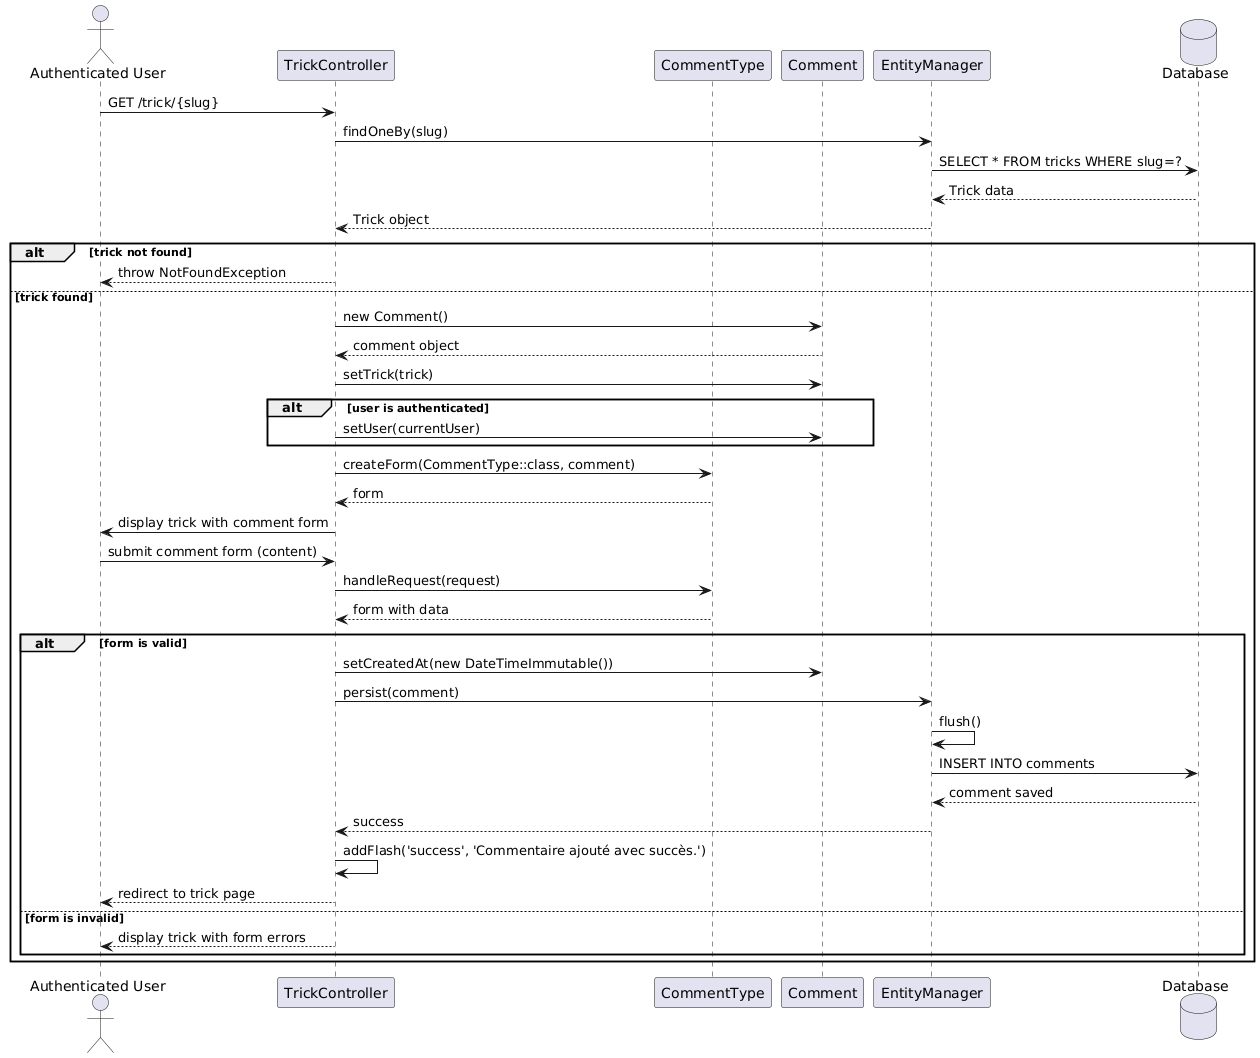

The diagram above was rendered by PlantUML. Its source (embedded in the PNG):
@startuml
actor "Authenticated User" as User
participant "TrickController" as TC
participant "CommentType" as CT
participant "Comment" as Comment
participant "EntityManager" as EM
database "Database" as DB

User -> TC: GET /trick/{slug}
TC -> EM: findOneBy(slug)
EM -> DB: SELECT * FROM tricks WHERE slug=?
DB --> EM: Trick data
EM --> TC: Trick object

alt trick not found
    TC --> User: throw NotFoundException
else trick found
    TC -> Comment: new Comment()
    Comment --> TC: comment object
    TC -> Comment: setTrick(trick)
    
    alt user is authenticated
        TC -> Comment: setUser(currentUser)
    end
    
    TC -> CT: createForm(CommentType::class, comment)
    CT --> TC: form
    TC -> User: display trick with comment form
    
    User -> TC: submit comment form (content)
    TC -> CT: handleRequest(request)
    CT --> TC: form with data
    
    alt form is valid
        TC -> Comment: setCreatedAt(new DateTimeImmutable())
        TC -> EM: persist(comment)
        EM -> EM: flush()
        EM -> DB: INSERT INTO comments
        DB --> EM: comment saved
        EM --> TC: success
        
        TC -> TC: addFlash('success', 'Commentaire ajouté avec succès.')
        TC --> User: redirect to trick page
    else form is invalid
        TC --> User: display trick with form errors
    end
end
@enduml